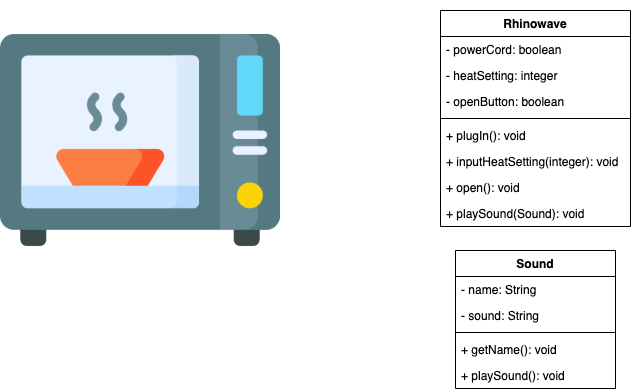

The diagram above was exported from draw.io. Its source (the exported page's mxGraphModel, read from the mxfile embedded in the PNG):
<mxGraphModel dx="1186" dy="747" grid="1" gridSize="10" guides="1" tooltips="1" connect="1" arrows="1" fold="1" page="1" pageScale="1" pageWidth="850" pageHeight="1100" math="0" shadow="0">
  <root>
    <mxCell id="ts_iacHHidPjLkxxoVDE-0" />
    <mxCell id="ts_iacHHidPjLkxxoVDE-1" parent="ts_iacHHidPjLkxxoVDE-0" />
    <mxCell id="ts_iacHHidPjLkxxoVDE-2" value="" style="shape=image;verticalLabelPosition=bottom;labelBackgroundColor=#ffffff;verticalAlign=top;aspect=fixed;imageAspect=0;image=data:image/png,(base64 omitted: 16944 chars);" parent="ts_iacHHidPjLkxxoVDE-1" vertex="1">
      <mxGeometry x="50" y="30" width="280" height="280" as="geometry" />
    </mxCell>
    <mxCell id="ts_iacHHidPjLkxxoVDE-3" value="Rhinowave" style="swimlane;fontStyle=1;align=center;verticalAlign=top;childLayout=stackLayout;horizontal=1;startSize=26;horizontalStack=0;resizeParent=1;resizeParentMax=0;resizeLast=0;collapsible=1;marginBottom=0;" parent="ts_iacHHidPjLkxxoVDE-1" vertex="1">
      <mxGeometry x="490" y="40" width="190" height="216" as="geometry" />
    </mxCell>
    <mxCell id="ts_iacHHidPjLkxxoVDE-4" value="- powerCord: boolean" style="text;strokeColor=none;fillColor=none;align=left;verticalAlign=top;spacingLeft=4;spacingRight=4;overflow=hidden;rotatable=0;points=[[0,0.5],[1,0.5]];portConstraint=eastwest;" parent="ts_iacHHidPjLkxxoVDE-3" vertex="1">
      <mxGeometry y="26" width="190" height="26" as="geometry" />
    </mxCell>
    <mxCell id="ts_iacHHidPjLkxxoVDE-7" value="- heatSetting: integer" style="text;strokeColor=none;fillColor=none;align=left;verticalAlign=top;spacingLeft=4;spacingRight=4;overflow=hidden;rotatable=0;points=[[0,0.5],[1,0.5]];portConstraint=eastwest;" parent="ts_iacHHidPjLkxxoVDE-3" vertex="1">
      <mxGeometry y="52" width="190" height="26" as="geometry" />
    </mxCell>
    <mxCell id="ts_iacHHidPjLkxxoVDE-8" value="- openButton: boolean" style="text;strokeColor=none;fillColor=none;align=left;verticalAlign=top;spacingLeft=4;spacingRight=4;overflow=hidden;rotatable=0;points=[[0,0.5],[1,0.5]];portConstraint=eastwest;" parent="ts_iacHHidPjLkxxoVDE-3" vertex="1">
      <mxGeometry y="78" width="190" height="26" as="geometry" />
    </mxCell>
    <mxCell id="ts_iacHHidPjLkxxoVDE-5" value="" style="line;strokeWidth=1;fillColor=none;align=left;verticalAlign=middle;spacingTop=-1;spacingLeft=3;spacingRight=3;rotatable=0;labelPosition=right;points=[];portConstraint=eastwest;" parent="ts_iacHHidPjLkxxoVDE-3" vertex="1">
      <mxGeometry y="104" width="190" height="8" as="geometry" />
    </mxCell>
    <mxCell id="ts_iacHHidPjLkxxoVDE-6" value="+ plugIn(): void" style="text;strokeColor=none;fillColor=none;align=left;verticalAlign=top;spacingLeft=4;spacingRight=4;overflow=hidden;rotatable=0;points=[[0,0.5],[1,0.5]];portConstraint=eastwest;" parent="ts_iacHHidPjLkxxoVDE-3" vertex="1">
      <mxGeometry y="112" width="190" height="26" as="geometry" />
    </mxCell>
    <mxCell id="ts_iacHHidPjLkxxoVDE-9" value="+ inputHeatSetting(integer): void" style="text;strokeColor=none;fillColor=none;align=left;verticalAlign=top;spacingLeft=4;spacingRight=4;overflow=hidden;rotatable=0;points=[[0,0.5],[1,0.5]];portConstraint=eastwest;" parent="ts_iacHHidPjLkxxoVDE-3" vertex="1">
      <mxGeometry y="138" width="190" height="26" as="geometry" />
    </mxCell>
    <mxCell id="ts_iacHHidPjLkxxoVDE-11" value="+ open(): void" style="text;strokeColor=none;fillColor=none;align=left;verticalAlign=top;spacingLeft=4;spacingRight=4;overflow=hidden;rotatable=0;points=[[0,0.5],[1,0.5]];portConstraint=eastwest;" parent="ts_iacHHidPjLkxxoVDE-3" vertex="1">
      <mxGeometry y="164" width="190" height="26" as="geometry" />
    </mxCell>
    <mxCell id="ts_iacHHidPjLkxxoVDE-19" value="+ playSound(Sound): void" style="text;strokeColor=none;fillColor=none;align=left;verticalAlign=top;spacingLeft=4;spacingRight=4;overflow=hidden;rotatable=0;points=[[0,0.5],[1,0.5]];portConstraint=eastwest;" parent="ts_iacHHidPjLkxxoVDE-3" vertex="1">
      <mxGeometry y="190" width="190" height="26" as="geometry" />
    </mxCell>
    <mxCell id="ts_iacHHidPjLkxxoVDE-12" value="Sound" style="swimlane;fontStyle=1;align=center;verticalAlign=top;childLayout=stackLayout;horizontal=1;startSize=26;horizontalStack=0;resizeParent=1;resizeParentMax=0;resizeLast=0;collapsible=1;marginBottom=0;" parent="ts_iacHHidPjLkxxoVDE-1" vertex="1">
      <mxGeometry x="505" y="280" width="160" height="138" as="geometry" />
    </mxCell>
    <mxCell id="ts_iacHHidPjLkxxoVDE-13" value="- name: String" style="text;strokeColor=none;fillColor=none;align=left;verticalAlign=top;spacingLeft=4;spacingRight=4;overflow=hidden;rotatable=0;points=[[0,0.5],[1,0.5]];portConstraint=eastwest;" parent="ts_iacHHidPjLkxxoVDE-12" vertex="1">
      <mxGeometry y="26" width="160" height="26" as="geometry" />
    </mxCell>
    <mxCell id="ts_iacHHidPjLkxxoVDE-16" value="- sound: String" style="text;strokeColor=none;fillColor=none;align=left;verticalAlign=top;spacingLeft=4;spacingRight=4;overflow=hidden;rotatable=0;points=[[0,0.5],[1,0.5]];portConstraint=eastwest;" parent="ts_iacHHidPjLkxxoVDE-12" vertex="1">
      <mxGeometry y="52" width="160" height="26" as="geometry" />
    </mxCell>
    <mxCell id="ts_iacHHidPjLkxxoVDE-14" value="" style="line;strokeWidth=1;fillColor=none;align=left;verticalAlign=middle;spacingTop=-1;spacingLeft=3;spacingRight=3;rotatable=0;labelPosition=right;points=[];portConstraint=eastwest;" parent="ts_iacHHidPjLkxxoVDE-12" vertex="1">
      <mxGeometry y="78" width="160" height="8" as="geometry" />
    </mxCell>
    <mxCell id="ts_iacHHidPjLkxxoVDE-15" value="+ getName(): void" style="text;strokeColor=none;fillColor=none;align=left;verticalAlign=top;spacingLeft=4;spacingRight=4;overflow=hidden;rotatable=0;points=[[0,0.5],[1,0.5]];portConstraint=eastwest;" parent="ts_iacHHidPjLkxxoVDE-12" vertex="1">
      <mxGeometry y="86" width="160" height="26" as="geometry" />
    </mxCell>
    <mxCell id="ts_iacHHidPjLkxxoVDE-18" value="+ playSound(): void" style="text;strokeColor=none;fillColor=none;align=left;verticalAlign=top;spacingLeft=4;spacingRight=4;overflow=hidden;rotatable=0;points=[[0,0.5],[1,0.5]];portConstraint=eastwest;" parent="ts_iacHHidPjLkxxoVDE-12" vertex="1">
      <mxGeometry y="112" width="160" height="26" as="geometry" />
    </mxCell>
  </root>
</mxGraphModel>